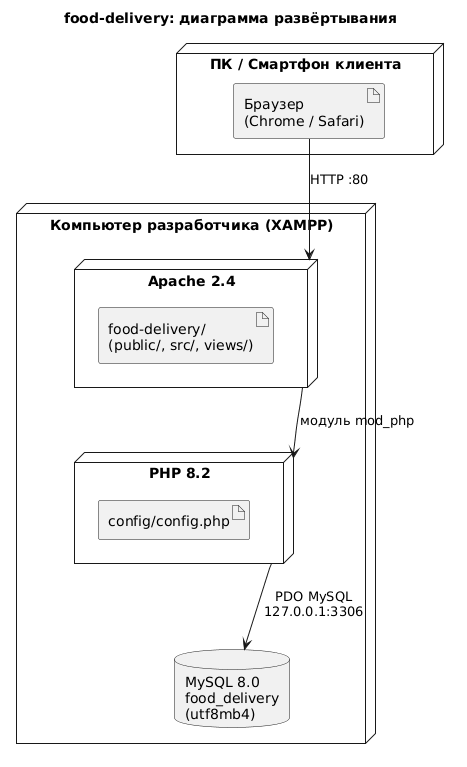

The diagram above was rendered by PlantUML. Its source (embedded in the PNG):
@startuml
title food-delivery: диаграмма развёртывания

node "Компьютер разработчика (XAMPP)" as pc {

    node "Apache 2.4" as apache {
        artifact "food-delivery/\n(public/, src/, views/)" as app
    }

    node "PHP 8.2" as php {
        artifact "config/config.php" as cfg
    }

    database "MySQL 8.0\nfood_delivery\n(utf8mb4)" as db
}

node "ПК / Смартфон клиента" as client {
    artifact "Браузер\n(Chrome / Safari)" as browser
}

browser --> apache : HTTP :80
apache --> php : модуль mod_php
php --> db : PDO MySQL\n127.0.0.1:3306
@enduml